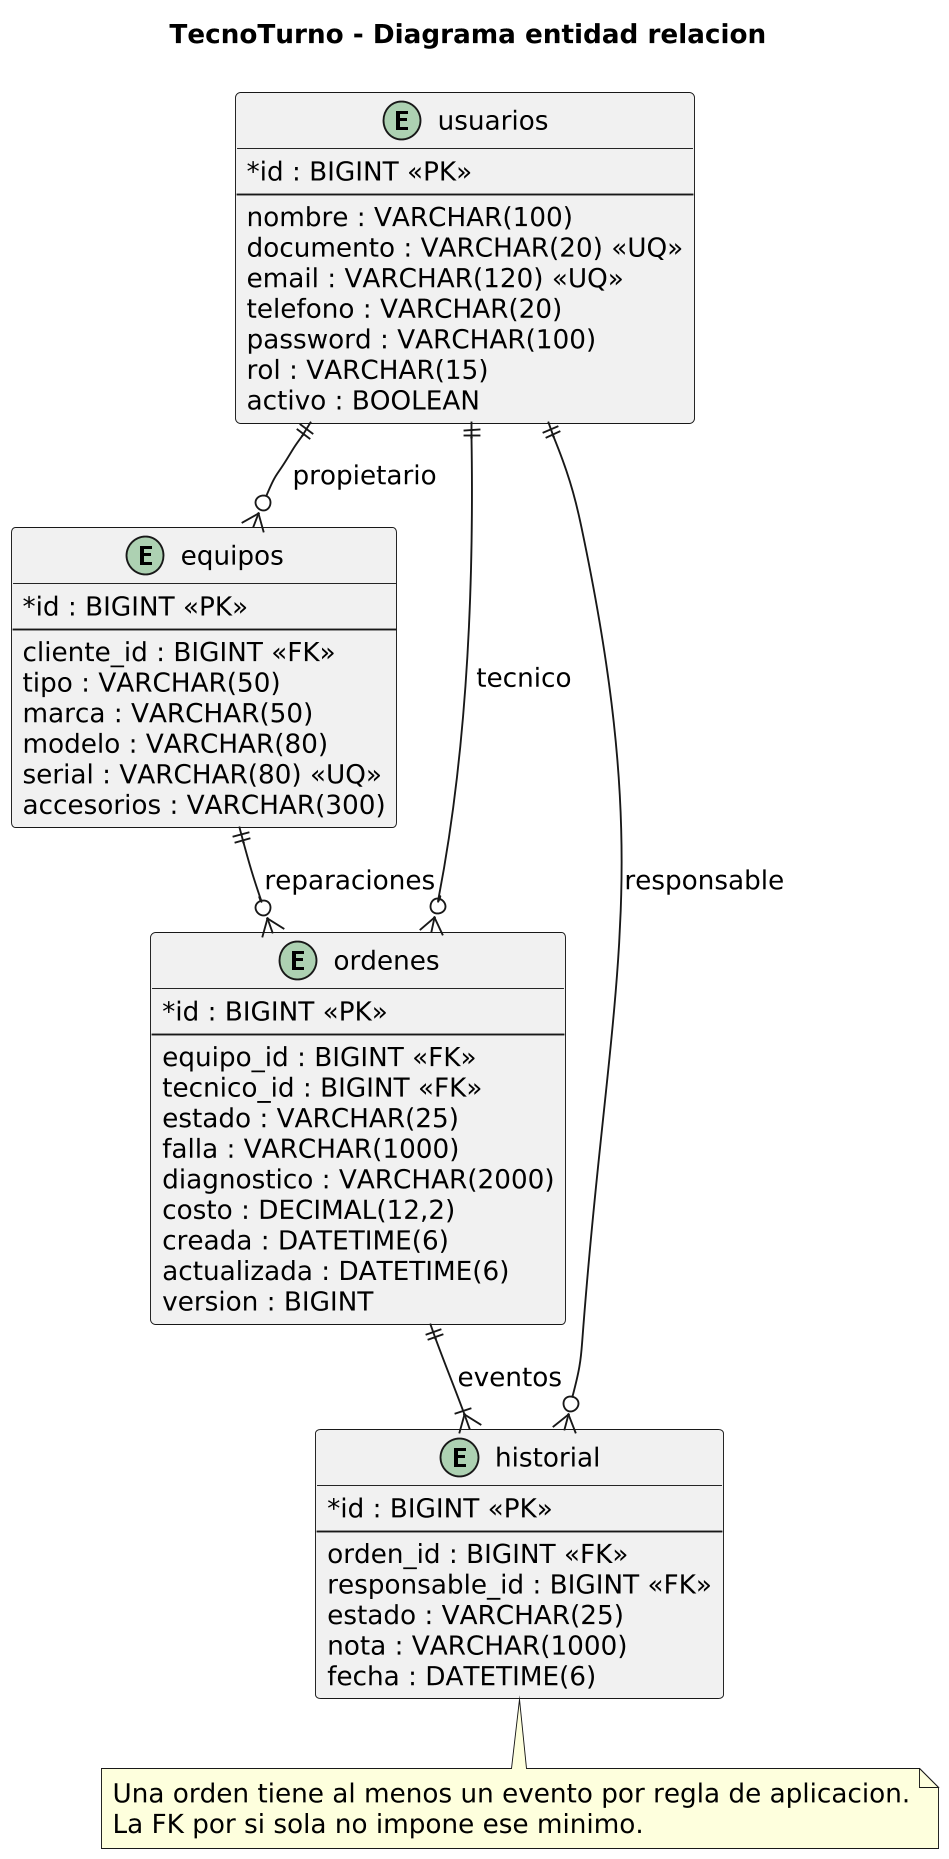

The diagram above was rendered by PlantUML. Its source (embedded in the PNG):
@startuml
!pragma layout smetana
skinparam backgroundColor white
skinparam shadowing false
skinparam defaultFontName DejaVu Sans
skinparam defaultFontSize 14
skinparam classAttributeIconSize 0
skinparam dpi 180
title TecnoTurno - Diagrama entidad relacion
hide methods
entity usuarios {
 * id : BIGINT <<PK>>
 --
 nombre : VARCHAR(100)
 documento : VARCHAR(20) <<UQ>>
 email : VARCHAR(120) <<UQ>>
 telefono : VARCHAR(20)
 password : VARCHAR(100)
 rol : VARCHAR(15)
 activo : BOOLEAN
}
entity equipos {
 * id : BIGINT <<PK>>
 --
 cliente_id : BIGINT <<FK>>
 tipo : VARCHAR(50)
 marca : VARCHAR(50)
 modelo : VARCHAR(80)
 serial : VARCHAR(80) <<UQ>>
 accesorios : VARCHAR(300)
}
entity ordenes {
 * id : BIGINT <<PK>>
 --
 equipo_id : BIGINT <<FK>>
 tecnico_id : BIGINT <<FK>>
 estado : VARCHAR(25)
 falla : VARCHAR(1000)
 diagnostico : VARCHAR(2000)
 costo : DECIMAL(12,2)
 creada : DATETIME(6)
 actualizada : DATETIME(6)
 version : BIGINT
}
entity historial {
 * id : BIGINT <<PK>>
 --
 orden_id : BIGINT <<FK>>
 responsable_id : BIGINT <<FK>>
 estado : VARCHAR(25)
 nota : VARCHAR(1000)
 fecha : DATETIME(6)
}
usuarios ||--o{ equipos : propietario
usuarios ||--o{ ordenes : tecnico
equipos ||--o{ ordenes : reparaciones
ordenes ||--|{ historial : eventos
usuarios ||--o{ historial : responsable
note bottom of historial
Una orden tiene al menos un evento por regla de aplicacion.
La FK por si sola no impone ese minimo.
end note
@enduml